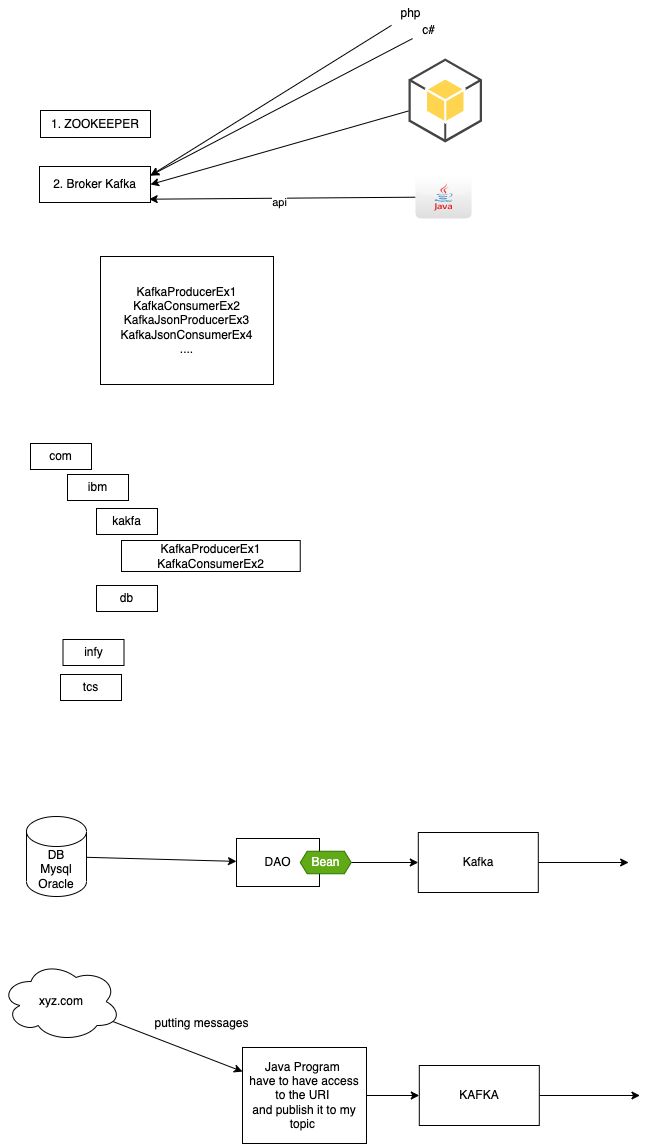

The diagram above was exported from draw.io. Its source (the exported page's mxGraphModel, read from the mxfile embedded in the PNG):
<mxGraphModel dx="796" dy="532" grid="0" gridSize="10" guides="1" tooltips="1" connect="1" arrows="1" fold="1" page="0" pageScale="1" pageWidth="827" pageHeight="1169" math="0" shadow="0">
  <root>
    <mxCell id="0" />
    <mxCell id="1" parent="0" />
    <mxCell id="2" value="1. ZOOKEEPER" style="rounded=0;whiteSpace=wrap;html=1;" vertex="1" parent="1">
      <mxGeometry x="216" y="246" width="110" height="27" as="geometry" />
    </mxCell>
    <mxCell id="6" style="edgeStyle=none;html=1;entryX=0.988;entryY=0.908;entryDx=0;entryDy=0;entryPerimeter=0;" edge="1" parent="1" source="4" target="5">
      <mxGeometry relative="1" as="geometry" />
    </mxCell>
    <mxCell id="21" value="api" style="edgeLabel;html=1;align=center;verticalAlign=middle;resizable=0;points=[];" vertex="1" connectable="0" parent="6">
      <mxGeometry x="0.0207" y="-1" relative="1" as="geometry">
        <mxPoint y="5" as="offset" />
      </mxGeometry>
    </mxCell>
    <mxCell id="4" value="" style="dashed=0;outlineConnect=0;html=1;align=center;labelPosition=center;verticalLabelPosition=bottom;verticalAlign=top;shape=mxgraph.webicons.java;gradientColor=#DFDEDE" vertex="1" parent="1">
      <mxGeometry x="591" y="311" width="56" height="43" as="geometry" />
    </mxCell>
    <mxCell id="5" value="2. Broker Kafka" style="rounded=0;whiteSpace=wrap;html=1;" vertex="1" parent="1">
      <mxGeometry x="215" y="302" width="111" height="36" as="geometry" />
    </mxCell>
    <mxCell id="7" value="KafkaProducerEx1&lt;br&gt;KafkaConsumerEx2&lt;br&gt;KafkaJsonProducerEx3&lt;br&gt;KafkaJsonConsumerEx4&lt;br&gt;...." style="rounded=0;whiteSpace=wrap;html=1;" vertex="1" parent="1">
      <mxGeometry x="276" y="392" width="173" height="128" as="geometry" />
    </mxCell>
    <mxCell id="8" value="com" style="rounded=0;whiteSpace=wrap;html=1;" vertex="1" parent="1">
      <mxGeometry x="206" y="579" width="61" height="26" as="geometry" />
    </mxCell>
    <mxCell id="9" value="ibm" style="rounded=0;whiteSpace=wrap;html=1;" vertex="1" parent="1">
      <mxGeometry x="243" y="610" width="61" height="26" as="geometry" />
    </mxCell>
    <mxCell id="10" value="infy" style="rounded=0;whiteSpace=wrap;html=1;" vertex="1" parent="1">
      <mxGeometry x="238.5" y="775" width="61" height="26" as="geometry" />
    </mxCell>
    <mxCell id="11" value="tcs" style="rounded=0;whiteSpace=wrap;html=1;" vertex="1" parent="1">
      <mxGeometry x="236" y="810" width="61" height="26" as="geometry" />
    </mxCell>
    <mxCell id="12" value="kakfa" style="rounded=0;whiteSpace=wrap;html=1;" vertex="1" parent="1">
      <mxGeometry x="272" y="644" width="61" height="26" as="geometry" />
    </mxCell>
    <mxCell id="13" value="db" style="rounded=0;whiteSpace=wrap;html=1;" vertex="1" parent="1">
      <mxGeometry x="272" y="721" width="61" height="26" as="geometry" />
    </mxCell>
    <mxCell id="14" value="KafkaProducerEx1&lt;br&gt;KafkaConsumerEx2" style="rounded=0;whiteSpace=wrap;html=1;" vertex="1" parent="1">
      <mxGeometry x="297" y="676" width="178.75" height="31" as="geometry" />
    </mxCell>
    <mxCell id="16" style="edgeStyle=none;html=1;entryX=1;entryY=0.5;entryDx=0;entryDy=0;" edge="1" parent="1" source="15" target="5">
      <mxGeometry relative="1" as="geometry" />
    </mxCell>
    <mxCell id="15" value="" style="outlineConnect=0;dashed=0;verticalLabelPosition=bottom;verticalAlign=top;align=center;html=1;shape=mxgraph.aws3.android;fillColor=#FFD44F;gradientColor=none;" vertex="1" parent="1">
      <mxGeometry x="584" y="194" width="73.5" height="84" as="geometry" />
    </mxCell>
    <mxCell id="18" style="edgeStyle=none;html=1;entryX=1;entryY=0.25;entryDx=0;entryDy=0;" edge="1" parent="1" source="17" target="5">
      <mxGeometry relative="1" as="geometry" />
    </mxCell>
    <mxCell id="17" value="php" style="text;html=1;align=center;verticalAlign=middle;resizable=0;points=[];autosize=1;strokeColor=none;fillColor=none;" vertex="1" parent="1">
      <mxGeometry x="567" y="136" width="38" height="26" as="geometry" />
    </mxCell>
    <mxCell id="20" style="edgeStyle=none;html=1;entryX=1;entryY=0.25;entryDx=0;entryDy=0;" edge="1" parent="1" source="19" target="5">
      <mxGeometry relative="1" as="geometry" />
    </mxCell>
    <mxCell id="19" value="c#" style="text;html=1;align=center;verticalAlign=middle;resizable=0;points=[];autosize=1;strokeColor=none;fillColor=none;" vertex="1" parent="1">
      <mxGeometry x="588" y="153" width="31" height="26" as="geometry" />
    </mxCell>
    <mxCell id="23" style="edgeStyle=none;html=1;" edge="1" parent="1" source="22" target="24">
      <mxGeometry relative="1" as="geometry">
        <mxPoint x="408.46879069010424" y="992" as="targetPoint" />
      </mxGeometry>
    </mxCell>
    <mxCell id="22" value="DB&lt;br&gt;Mysql&lt;br&gt;Oracle" style="shape=cylinder3;whiteSpace=wrap;html=1;boundedLbl=1;backgroundOutline=1;size=15;" vertex="1" parent="1">
      <mxGeometry x="202" y="952" width="60" height="80" as="geometry" />
    </mxCell>
    <mxCell id="26" style="edgeStyle=none;html=1;startArrow=none;" edge="1" parent="1" source="25" target="27">
      <mxGeometry relative="1" as="geometry">
        <mxPoint x="653.8021240234375" y="998" as="targetPoint" />
      </mxGeometry>
    </mxCell>
    <mxCell id="24" value="DAO" style="rounded=0;whiteSpace=wrap;html=1;" vertex="1" parent="1">
      <mxGeometry x="412" y="974" width="83" height="48" as="geometry" />
    </mxCell>
    <mxCell id="35" style="edgeStyle=none;html=1;" edge="1" parent="1" source="27">
      <mxGeometry relative="1" as="geometry">
        <mxPoint x="804.1354573567708" y="998" as="targetPoint" />
      </mxGeometry>
    </mxCell>
    <mxCell id="27" value="Kafka" style="rounded=0;whiteSpace=wrap;html=1;" vertex="1" parent="1">
      <mxGeometry x="593.8021240234375" y="968" width="120" height="60" as="geometry" />
    </mxCell>
    <mxCell id="29" style="edgeStyle=none;html=1;" edge="1" parent="1" source="28" target="31">
      <mxGeometry relative="1" as="geometry">
        <mxPoint x="434.13545735677076" y="1205.60009765625" as="targetPoint" />
      </mxGeometry>
    </mxCell>
    <mxCell id="28" value="xyz.com" style="ellipse;shape=cloud;whiteSpace=wrap;html=1;" vertex="1" parent="1">
      <mxGeometry x="176.5" y="1097" width="120" height="80" as="geometry" />
    </mxCell>
    <mxCell id="30" value="putting messages" style="text;html=1;align=center;verticalAlign=middle;resizable=0;points=[];autosize=1;strokeColor=none;fillColor=none;" vertex="1" parent="1">
      <mxGeometry x="321" y="1146" width="112" height="26" as="geometry" />
    </mxCell>
    <mxCell id="32" style="edgeStyle=none;html=1;" edge="1" parent="1" source="31" target="33">
      <mxGeometry relative="1" as="geometry">
        <mxPoint x="654.8021240234375" y="1231" as="targetPoint" />
      </mxGeometry>
    </mxCell>
    <mxCell id="31" value="Java Program&amp;nbsp;&lt;br&gt;have to have access to the URI&amp;nbsp;&lt;br&gt;and publish it to my topic&amp;nbsp;" style="rounded=0;whiteSpace=wrap;html=1;" vertex="1" parent="1">
      <mxGeometry x="418" y="1183" width="124" height="96" as="geometry" />
    </mxCell>
    <mxCell id="34" style="edgeStyle=none;html=1;" edge="1" parent="1" source="33">
      <mxGeometry relative="1" as="geometry">
        <mxPoint x="815.4687906901042" y="1231" as="targetPoint" />
      </mxGeometry>
    </mxCell>
    <mxCell id="33" value="KAFKA" style="rounded=0;whiteSpace=wrap;html=1;" vertex="1" parent="1">
      <mxGeometry x="594.8021240234375" y="1201" width="120" height="60" as="geometry" />
    </mxCell>
    <mxCell id="36" value="" style="edgeStyle=none;html=1;endArrow=none;" edge="1" parent="1" source="24" target="25">
      <mxGeometry relative="1" as="geometry">
        <mxPoint x="593.8021240234375" y="998" as="targetPoint" />
        <mxPoint x="501" y="998" as="sourcePoint" />
      </mxGeometry>
    </mxCell>
    <mxCell id="25" value="Bean" style="shape=hexagon;perimeter=hexagonPerimeter2;whiteSpace=wrap;html=1;fixedSize=1;size=6.918741861979072;fillColor=#60a917;fontColor=#ffffff;strokeColor=#2D7600;" vertex="1" parent="1">
      <mxGeometry x="475.75" y="986.75" width="51" height="22.5" as="geometry" />
    </mxCell>
  </root>
</mxGraphModel>